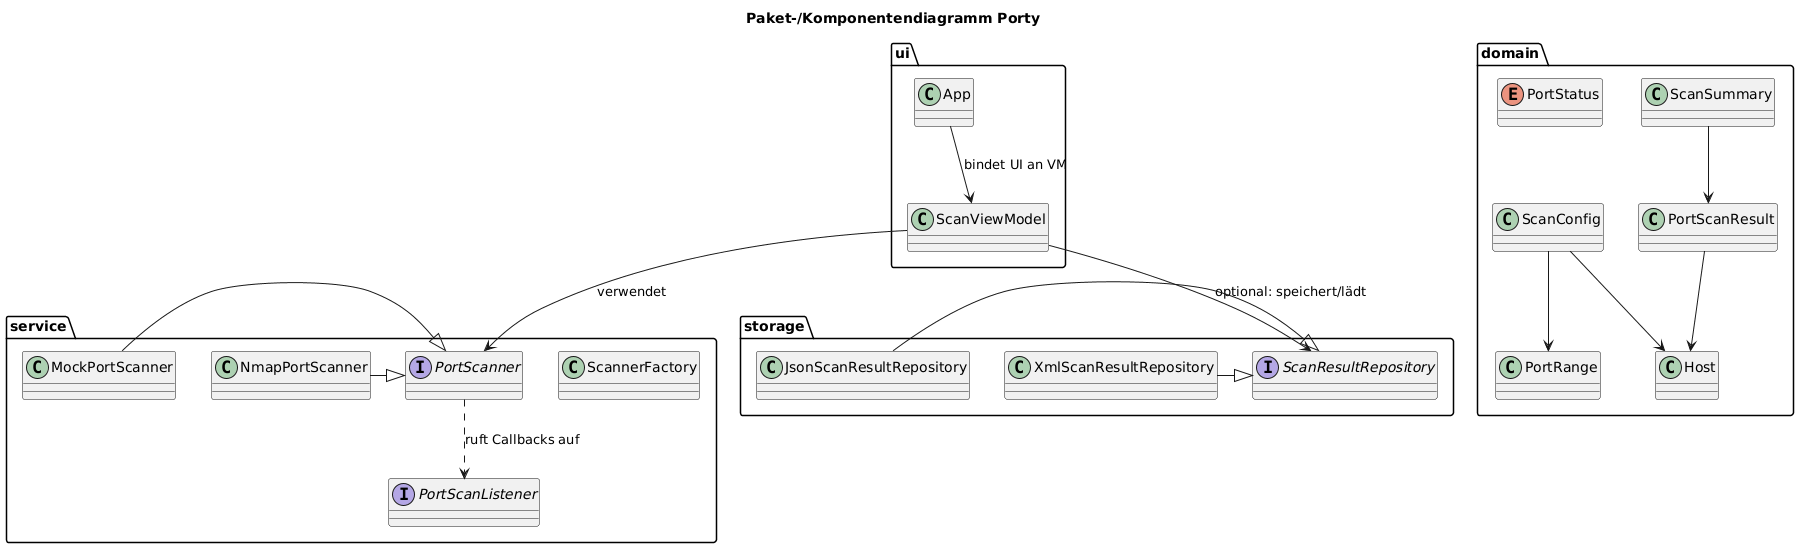

The diagram above was rendered by PlantUML. Its source (embedded in the PNG):
@startuml
title Paket-/Komponentendiagramm Porty

package "domain" {
  class Host
  class PortRange
  enum PortStatus
  class ScanConfig
  class PortScanResult
  class ScanSummary
}

package "service" {
  interface PortScanner
  interface PortScanListener
  class MockPortScanner
  class NmapPortScanner
  class ScannerFactory
}

package "storage" {
  interface ScanResultRepository
  class JsonScanResultRepository
  class XmlScanResultRepository
}

package "ui" {
  class ScanViewModel
  class App
}

ScanViewModel --> PortScanner : verwendet
ScanViewModel --> ScanResultRepository : optional: speichert/lädt
App --> ScanViewModel : bindet UI an VM

PortScanner ..> PortScanListener : ruft Callbacks auf
MockPortScanner -|> PortScanner
NmapPortScanner -|> PortScanner

JsonScanResultRepository -|> ScanResultRepository
XmlScanResultRepository -|> ScanResultRepository

ScanConfig --> Host
ScanConfig --> PortRange
ScanSummary --> PortScanResult
PortScanResult --> Host
@enduml